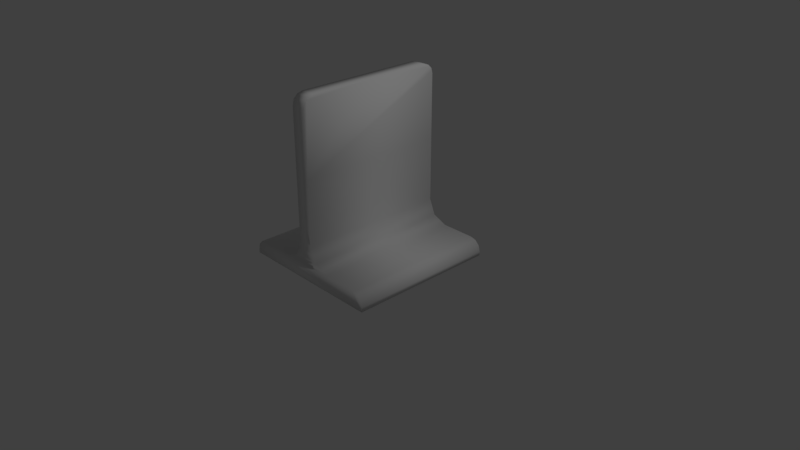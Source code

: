 # Source: dive.blend  (saved by Blender 2.79.0; exported with 4.5.12 LTS)
import bpy
from mathutils import Matrix  # noqa: F401  (used for matrix-valued properties, if any)

bpy.ops.wm.read_factory_settings(use_empty=True)
scene = bpy.context.scene
scene.name = 'Scene'

# ---- collections
col_collection_1 = bpy.data.collections.new('Collection 1'); scene.collection.children.link(col_collection_1)

# ---- materials (node trees are filled in below, after node groups)
mat_material_001 = bpy.data.materials.new('Material.001')
mat_material_001.alpha_threshold = 0.0
mat_material_001.use_transparent_shadow = False
mat_material_001.roughness = 0.5

# ---- material node trees

# ---- world
world_world = bpy.data.worlds.new('World'); scene.world = world_world
world_world.color = (0.05088, 0.05088, 0.05088)
world_world.use_sun_shadow = False
world_world.sun_shadow_jitter_overblur = 0.0
world_world.cycles.sampling_method = 'MANUAL'

# ---- cameras
cam_camera_001 = bpy.data.cameras.new('Camera.001')
cam_camera_001.clip_end = 100.0
cam_camera_001.lens = 35.0
cam_camera_001.sensor_width = 32.0
cam_camera_001.sensor_height = 18.0
cam_camera_001.ortho_scale = 7.314
cam_camera_001.dof.focus_distance = 0.0
cam_camera_001.dof.aperture_fstop = 128.0
cam_camera_001.dof.aperture_blades = 6
cam_camera = bpy.data.cameras.new('Camera')
cam_camera.clip_end = 100.0
cam_camera.lens = 35.0
cam_camera.sensor_width = 32.0
cam_camera.sensor_height = 18.0
cam_camera.ortho_scale = 7.314
cam_camera.dof.focus_distance = 0.0
cam_camera.dof.aperture_fstop = 128.0

# ---- lights
light_lamp_001 = bpy.data.lights.new('Lamp.001', 'POINT')
light_lamp_001.transmission_factor = 0.0
light_lamp_001.energy = 100.0
light_lamp_001.shadow_buffer_clip_start = 0.5
light_lamp_001.shadow_soft_size = 0.1
light_lamp_001.shadow_maximum_resolution = 0.006
light_lamp_001.use_absolute_resolution = True
light_lamp = bpy.data.lights.new('Lamp', 'POINT')
light_lamp.transmission_factor = 0.0
light_lamp.cutoff_distance = 30.0
light_lamp.energy = 100.0
light_lamp.shadow_buffer_clip_start = 1.001
light_lamp.shadow_soft_size = 0.1
light_lamp.shadow_maximum_resolution = 0.006
light_lamp.use_absolute_resolution = True

# ---- meshes
me_cube_001 = bpy.data.meshes.new('Cube.001')
me_cube_001.from_pydata([(1.0, 1.0, 0.0), (1.0, -1.0, 0.0), (-1.0, -1.0, 0.0), (-1.0, 1.0, 0.0), (0.1, 1.0, 0.4945), (0.3824, 1.0, 0.2121), (0.1827, 1.0, 0.2948), (0.3824, -1.0, 0.2121), (0.1, -1.0, 0.4945), (0.1827, -1.0, 0.2948), (-0.3824, 1.0, 0.2121), (-0.1, 1.0, 0.4945), (-0.1827, 1.0, 0.2948), (-0.1, -1.0, 0.4945), (-0.3824, -1.0, 0.2121), (-0.1827, -1.0, 0.2948), (0.1, 1.0, 2.204), (0.1, 0.8581, 2.345), (0.1, 0.981, 2.275), (0.1, 0.9291, 2.326), (0.1, -0.8581, 2.345), (0.1, -1.0, 2.204), (0.1, -0.9291, 2.326), (0.1, -0.981, 2.275), (-0.1, 0.8581, 2.345), (-0.1, 1.0, 2.204), (-0.1, 0.9291, 2.326), (-0.1, 0.981, 2.275), (-0.1, -1.0, 2.204), (-0.1, -0.8581, 2.345), (-0.1, -0.981, 2.275), (-0.1, -0.9291, 2.326), (0.8454, 1.0, 0.2121), (1.0, 1.0, 0.05755), (0.9227, 1.0, 0.1914), (0.9793, 1.0, 0.1348), (1.0, -1.0, 0.05755), (0.8454, -1.0, 0.2121), (0.9793, -1.0, 0.1348), (0.9227, -1.0, 0.1914), (-0.8454, -1.0, 0.2121), (-1.0, -1.0, 0.05755), (-0.9227, -1.0, 0.1914), (-0.9793, -1.0, 0.1348), (-1.0, 1.0, 0.05755), (-0.8454, 1.0, 0.2121), (-0.9793, 1.0, 0.1348), (-0.9227, 1.0, 0.1914), (-0.1, -1.0, 1.349), (-0.1, -0.9905, 2.239), (-0.1, -0.955, 2.3), (-0.1, -0.8936, 2.336), (-0.1, 1.788e-07, 2.345), (-0.1, 0.8936, 2.336), (-0.1, 0.955, 2.3), (-0.1, 0.9905, 2.239), (-0.1, 1.0, 1.349), (0.1, -1.0, 1.349), (0.1414, -1.0, 0.3947), (-0.1414, -1.0, 0.3947), (0.2826, -1.0, 0.2535), (-0.2826, -1.0, 0.2535), (0.1414, 1.0, 0.3947), (0.2826, 1.0, 0.2535), (-0.1414, 1.0, 0.3947), (-0.2826, 1.0, 0.2535), (0.1, -5.364e-07, 2.345), (0.1, 0.9905, 2.239), (0.1, 0.955, 2.3), (0.1, 0.8936, 2.336), (0.1, -0.8936, 2.336), (0.1, -0.955, 2.3), (0.1, -0.9905, 2.239), (0.1, 1.0, 1.349)], [], [(0, 1, 2, 3), (45, 40, 14, 10), (0, 33, 36, 1), (2, 41, 44, 3), (11, 13, 48, 28, 49, 30, 50, 31, 51, 29, 52, 24, 53, 26, 54, 27, 55, 25, 56), (37, 32, 5, 7), (57, 21, 28, 48), (2, 1, 36, 37, 7, 14, 40, 41), (58, 8, 13, 59), (60, 9, 15, 61), (62, 58, 9, 6), (63, 60, 7, 5), (59, 64, 12, 15), (61, 65, 10, 14), (66, 52, 29, 20), (67, 55, 27, 18), (68, 54, 26, 19), (69, 53, 24, 17), (70, 51, 31, 22), (71, 50, 30, 23), (72, 49, 28, 21), (8, 4, 73, 16, 67, 18, 68, 19, 69, 17, 66, 20, 70, 22, 71, 23, 72, 21, 57), (34, 35, 32), (35, 33, 32), (36, 38, 37), (38, 39, 37), (40, 42, 43), (42, 40, 45, 47), (43, 41, 40), (44, 46, 45), (34, 39, 38, 35), (35, 38, 36, 33), (42, 47, 46, 43), (43, 46, 44, 41), (62, 6, 12, 64), (56, 73, 4, 11), (63, 5, 10, 65), (3, 44, 45, 10, 5, 32, 33, 0), (32, 37, 39, 34), (46, 47, 45), (6, 63, 65, 12), (25, 16, 73, 56), (4, 62, 64, 11), (23, 30, 49, 72), (22, 31, 50, 71), (20, 29, 51, 70), (19, 26, 53, 69), (18, 27, 54, 68), (16, 25, 55, 67), (17, 24, 52, 66), (15, 12, 65, 61), (13, 11, 64, 59), (6, 9, 60, 63), (4, 8, 58, 62), (7, 60, 61, 14), (9, 58, 59, 15), (8, 57, 48, 13)])
me_cube_001.polygons.foreach_set('use_smooth', [True] * 57)
_uv = me_cube_001.uv_layers.new(name='UVMap')
_uv.uv.foreach_set('vector', [0.3258, 0.8227, 0.0001695, 0.8227, 0.0001695, 0.4971, 0.3258, 0.4971, 0.0003149, 0.0486, 0.3258, 0.04871, 0.3258, 0.1241, 0.000289, 0.124, 0.6518, 0.0002815, 0.6518, 0.009648, 0.3263, 0.009537, 0.3263, 0.0001695, 0.3258, 0.0002821, 0.3258, 0.009649, 0.0003283, 0.009537, 0.0003315, 0.0001695, 0.0002648, 0.1943, 0.3258, 0.1944, 0.3257, 0.3335, 0.3257, 0.4726, 0.3242, 0.4783, 0.3227, 0.484, 0.3185, 0.4881, 0.3144, 0.4923, 0.3087, 0.4939, 0.303, 0.4954, 0.1654, 0.4961, 0.0277, 0.4967, 0.0197, 0.4946, 0.01171, 0.4925, 0.007482, 0.4882, 0.003259, 0.484, 0.001714, 0.4782, 0.0001695, 0.4725, 0.0002172, 0.3334, 0.3263, 0.0486, 0.6518, 0.04871, 0.6518, 0.1241, 0.3263, 0.124, 0.7307, 0.1853, 0.7307, 0.3244, 0.6981, 0.3244, 0.6981, 0.1853, 0.3261, 0.8231, 0.6518, 0.8231, 0.6518, 0.8324, 0.6266, 0.8576, 0.5512, 0.8576, 0.4267, 0.8576, 0.3513, 0.8576, 0.3261, 0.8324, 0.7374, 0.02989, 0.7307, 0.04615, 0.6981, 0.04615, 0.6914, 0.02989, 0.7604, 0.006903, 0.7442, 0.01364, 0.6847, 0.01364, 0.6684, 0.006904, 0.6518, 0.1768, 0.3263, 0.1767, 0.3263, 0.1591, 0.6518, 0.1592, 0.6518, 0.1417, 0.3263, 0.1415, 0.3263, 0.124, 0.6518, 0.1241, 0.3258, 0.1768, 0.0002709, 0.1767, 0.0002769, 0.1591, 0.3258, 0.1592, 0.3258, 0.1417, 0.0002829, 0.1415, 0.000289, 0.124, 0.3258, 0.1241, 0.7307, 0.5, 0.6981, 0.5, 0.6981, 0.3603, 0.7307, 0.3603, 0.7307, 0.6696, 0.6981, 0.6696, 0.6981, 0.6636, 0.7307, 0.6636, 0.7307, 0.6577, 0.6981, 0.6577, 0.6981, 0.6517, 0.7307, 0.6517, 0.7307, 0.6457, 0.6981, 0.6457, 0.6981, 0.6397, 0.7307, 0.6397, 0.7307, 0.3543, 0.6981, 0.3543, 0.6981, 0.3483, 0.7307, 0.3483, 0.7307, 0.3423, 0.6981, 0.3423, 0.6981, 0.3364, 0.7307, 0.3364, 0.7307, 0.3304, 0.6981, 0.3304, 0.6981, 0.3244, 0.7307, 0.3244, 0.3263, 0.1943, 0.6518, 0.1944, 0.6517, 0.3335, 0.6517, 0.4726, 0.6502, 0.4783, 0.6487, 0.484, 0.6445, 0.4881, 0.6404, 0.4923, 0.6347, 0.4939, 0.629, 0.4954, 0.4914, 0.4961, 0.3537, 0.4967, 0.3457, 0.4946, 0.3377, 0.4925, 0.3335, 0.4882, 0.3293, 0.484, 0.3277, 0.4782, 0.3262, 0.4725, 0.3262, 0.3334, 0.3132, 0.8264, 0.3224, 0.8356, 0.3006, 0.8231, 0.3224, 0.8356, 0.3258, 0.8482, 0.3006, 0.8231, 0.6518, 0.8324, 0.6484, 0.845, 0.6266, 0.8576, 0.6484, 0.845, 0.6392, 0.8542, 0.6266, 0.8576, 0.3513, 0.8576, 0.3387, 0.8542, 0.3295, 0.845, 0.3258, 0.03569, 0.3258, 0.04871, 0.0003149, 0.0486, 0.0003194, 0.03558, 0.3295, 0.845, 0.3261, 0.8324, 0.3513, 0.8576, 0.0001695, 0.8482, 0.003541, 0.8356, 0.02534, 0.8231, 0.6518, 0.03569, 0.3263, 0.03558, 0.3263, 0.02256, 0.6518, 0.02267, 0.6518, 0.02267, 0.3263, 0.02256, 0.3263, 0.009537, 0.6518, 0.009648, 0.3258, 0.03569, 0.0003194, 0.03558, 0.0003239, 0.02256, 0.3258, 0.02267, 0.3258, 0.02267, 0.0003239, 0.02256, 0.0003283, 0.009537, 0.3258, 0.009649, 0.7374, 0.9701, 0.7442, 0.9864, 0.6847, 0.9864, 0.6914, 0.9701, 0.6981, 0.8147, 0.7307, 0.8147, 0.7307, 0.9538, 0.6981, 0.9538, 0.7604, 0.9931, 0.7767, 0.9998, 0.6522, 0.9998, 0.6684, 0.9931, 0.0001695, 0.8576, 0.0001695, 0.8482, 0.02534, 0.8231, 0.1007, 0.8231, 0.2252, 0.8231, 0.3006, 0.8231, 0.3258, 0.8482, 0.3258, 0.8576, 0.6518, 0.04871, 0.3263, 0.0486, 0.3263, 0.03558, 0.6518, 0.03569, 0.003541, 0.8356, 0.01275, 0.8264, 0.02534, 0.8231, 0.7442, 0.9864, 0.7604, 0.9931, 0.6684, 0.9931, 0.6847, 0.9864, 0.6981, 0.6756, 0.7307, 0.6756, 0.7307, 0.8147, 0.6981, 0.8147, 0.7307, 0.9538, 0.7374, 0.9701, 0.6914, 0.9701, 0.6981, 0.9538, 0.7307, 0.3364, 0.6981, 0.3364, 0.6981, 0.3304, 0.7307, 0.3304, 0.7307, 0.3483, 0.6981, 0.3483, 0.6981, 0.3423, 0.7307, 0.3423, 0.7307, 0.3603, 0.6981, 0.3603, 0.6981, 0.3543, 0.7307, 0.3543, 0.7307, 0.6517, 0.6981, 0.6517, 0.6981, 0.6457, 0.7307, 0.6457, 0.7307, 0.6636, 0.6981, 0.6636, 0.6981, 0.6577, 0.7307, 0.6577, 0.7307, 0.6756, 0.6981, 0.6756, 0.6981, 0.6696, 0.7307, 0.6696, 0.7307, 0.6397, 0.6981, 0.6397, 0.6981, 0.5, 0.7307, 0.5, 0.3258, 0.1592, 0.0002769, 0.1591, 0.0002829, 0.1415, 0.3258, 0.1417, 0.3258, 0.1944, 0.0002648, 0.1943, 0.0002709, 0.1767, 0.3258, 0.1768, 0.6518, 0.1592, 0.3263, 0.1591, 0.3263, 0.1415, 0.6518, 0.1417, 0.6518, 0.1944, 0.3263, 0.1943, 0.3263, 0.1767, 0.6518, 0.1768, 0.7767, 0.0001695, 0.7604, 0.006903, 0.6684, 0.006904, 0.6522, 0.0001698, 0.7442, 0.01364, 0.7374, 0.02989, 0.6914, 0.02989, 0.6847, 0.01364, 0.7307, 0.04615, 0.7307, 0.1853, 0.6981, 0.1853, 0.6981, 0.04615])
me_cube_001.materials.append(mat_material_001)
me_cube_001.use_remesh_preserve_volume = False
me_cube_001.use_remesh_preserve_attributes = False
me_cube_001.use_mirror_vertex_groups = False
me_cube_001.update()
me_cube_001.normals_split_custom_set([tuple(v) for v in zip(*[iter([0.5774, 0.5774, -0.5773, 0.5774, -0.5773, -0.5774, -0.5773, -0.5774, -0.5774, -0.5773, 0.5774, -0.5774, -0.09584, 0.6789, 0.728, -0.09584, -0.6789, 0.728, -0.1282, -0.7538, 0.6445, -0.1282, 0.7538, 0.6445, 0.5774, 0.5774, -0.5773, 0.728, 0.6789, 0.09584, 0.728, -0.6789, 0.09584, 0.5774, -0.5773, -0.5774, -0.5773, -0.5774, -0.5774, -0.728, -0.6789, 0.09584, -0.728, 0.6789, 0.09584, -0.5773, 0.5774, -0.5774, -0.6445, 0.7538, 0.1282, -0.6445, -0.7538, 0.1282, -0.7071, -0.7071, 0.0, -0.6789, -0.728, 0.09584, -0.7071, -0.683, 0.183, -0.6532, -0.6557, 0.3786, -0.7071, -0.5, 0.5, -0.6532, -0.3786, 0.6557, -0.7071, -0.183, 0.683, -0.6789, -0.09584, 0.728, -0.7071, 0.0, 0.7071, -0.6789, 0.09584, 0.728, -0.7071, 0.183, 0.683, -0.6532, 0.3786, 0.6557, -0.7071, 0.5, 0.5, -0.6532, 0.6557, 0.3786, -0.7071, 0.683, 0.183, -0.6789, 0.728, 0.09584, -0.7071, 0.7071, 0.0, 0.09584, -0.6789, 0.728, 0.09584, 0.6789, 0.728, 0.1282, 0.7538, 0.6445, 0.1282, -0.7538, 0.6445, 0.7071, -0.7071, -1.568e-10, 0.6789, -0.728, 0.09584, -0.6789, -0.728, 0.09584, -0.7071, -0.7071, 0.0, -0.5773, -0.5774, -0.5774, 0.5774, -0.5773, -0.5774, 0.728, -0.6789, 0.09584, 0.09584, -0.6789, 0.728, 0.1282, -0.7538, 0.6445, -0.1282, -0.7538, 0.6445, -0.09584, -0.6789, 0.728, -0.728, -0.6789, 0.09584, 0.6533, -0.7071, 0.2706, 0.6445, -0.7538, 0.1282, -0.6445, -0.7538, 0.1282, -0.6533, -0.7071, 0.2706, 0.2706, -0.7071, 0.6533, 0.4203, -0.8042, 0.4203, -0.4203, -0.8042, 0.4203, -0.2706, -0.7071, 0.6533, 0.6533, 0.7071, 0.2706, 0.6533, -0.7071, 0.2706, 0.4203, -0.8042, 0.4203, 0.4203, 0.8042, 0.4203, 0.2706, 0.7071, 0.6533, 0.2706, -0.7071, 0.6533, 0.1282, -0.7538, 0.6445, 0.1282, 0.7538, 0.6445, -0.6533, -0.7071, 0.2706, -0.6533, 0.7071, 0.2706, -0.4203, 0.8042, 0.4203, -0.4203, -0.8042, 0.4203, -0.2706, -0.7071, 0.6533, -0.2706, 0.7071, 0.6533, -0.1282, 0.7538, 0.6445, -0.1282, -0.7538, 0.6445, 0.7071, -2.426e-08, 0.7071, -0.7071, 0.0, 0.7071, -0.6789, -0.09584, 0.728, 0.6789, -0.09584, 0.728, 0.7071, 0.683, 0.183, -0.7071, 0.683, 0.183, -0.6532, 0.6557, 0.3786, 0.6532, 0.6557, 0.3786, 0.7071, 0.5, 0.5, -0.7071, 0.5, 0.5, -0.6532, 0.3786, 0.6557, 0.6532, 0.3786, 0.6557, 0.7071, 0.183, 0.683, -0.7071, 0.183, 0.683, -0.6789, 0.09584, 0.728, 0.6789, 0.09584, 0.728, 0.7071, -0.183, 0.683, -0.7071, -0.183, 0.683, -0.6532, -0.3786, 0.6557, 0.6532, -0.3786, 0.6557, 0.7071, -0.5, 0.5, -0.7071, -0.5, 0.5, -0.6532, -0.6557, 0.3786, 0.6532, -0.6557, 0.3786, 0.7071, -0.683, 0.183, -0.7071, -0.683, 0.183, -0.6789, -0.728, 0.09584, 0.6789, -0.728, 0.09584, 0.6445, -0.7538, 0.1282, 0.6445, 0.7538, 0.1282, 0.7071, 0.7071, -1.568e-10, 0.6789, 0.728, 0.09584, 0.7071, 0.683, 0.183, 0.6532, 0.6557, 0.3786, 0.7071, 0.5, 0.5, 0.6532, 0.3786, 0.6557, 0.7071, 0.183, 0.683, 0.6789, 0.09584, 0.728, 0.7071, -2.426e-08, 0.7071, 0.6789, -0.09584, 0.728, 0.7071, -0.183, 0.683, 0.6532, -0.3786, 0.6557, 0.7071, -0.5, 0.5, 0.6532, -0.6557, 0.3786, 0.7071, -0.683, 0.183, 0.6789, -0.728, 0.09584, 0.7071, -0.7071, -1.568e-10, 0.3786, 0.6532, 0.6557, 0.6557, 0.6532, 0.3786, 0.09584, 0.6789, 0.728, 0.6557, 0.6532, 0.3786, 0.728, 0.6789, 0.09584, 0.09584, 0.6789, 0.728, 0.728, -0.6789, 0.09584, 0.6557, -0.6532, 0.3786, 0.09584, -0.6789, 0.728, 0.6557, -0.6532, 0.3786, 0.3786, -0.6532, 0.6557, 0.09584, -0.6789, 0.728, -0.09584, -0.6789, 0.728, -0.3786, -0.6532, 0.6557, -0.6557, -0.6532, 0.3786, -0.3786, -0.6532, 0.6557, -0.09584, -0.6789, 0.728, -0.09584, 0.6789, 0.728, -0.3786, 0.6532, 0.6557, -0.6557, -0.6532, 0.3786, -0.728, -0.6789, 0.09584, -0.09584, -0.6789, 0.728, -0.728, 0.6789, 0.09584, -0.6557, 0.6532, 0.3786, -0.09584, 0.6789, 0.728, 0.3786, 0.6532, 0.6557, 0.3786, -0.6532, 0.6557, 0.6557, -0.6532, 0.3786, 0.6557, 0.6532, 0.3786, 0.6557, 0.6532, 0.3786, 0.6557, -0.6532, 0.3786, 0.728, -0.6789, 0.09584, 0.728, 0.6789, 0.09584, -0.3786, -0.6532, 0.6557, -0.3786, 0.6532, 0.6557, -0.6557, 0.6532, 0.3786, -0.6557, -0.6532, 0.3786, -0.6557, -0.6532, 0.3786, -0.6557, 0.6532, 0.3786, -0.728, 0.6789, 0.09584, -0.728, -0.6789, 0.09584, 0.6533, 0.7071, 0.2706, 0.4203, 0.8042, 0.4203, -0.4203, 0.8042, 0.4203, -0.6533, 0.7071, 0.2706, -0.7071, 0.7071, 0.0, 0.7071, 0.7071, -1.568e-10, 0.6445, 0.7538, 0.1282, -0.6445, 0.7538, 0.1282, 0.2706, 0.7071, 0.6533, 0.1282, 0.7538, 0.6445, -0.1282, 0.7538, 0.6445, -0.2706, 0.7071, 0.6533, -0.5773, 0.5774, -0.5774, -0.728, 0.6789, 0.09584, -0.09584, 0.6789, 0.728, -0.1282, 0.7538, 0.6445, 0.1282, 0.7538, 0.6445, 0.09584, 0.6789, 0.728, 0.728, 0.6789, 0.09584, 0.5774, 0.5774, -0.5773, 0.09584, 0.6789, 0.728, 0.09584, -0.6789, 0.728, 0.3786, -0.6532, 0.6557, 0.3786, 0.6532, 0.6557, -0.6557, 0.6532, 0.3786, -0.3786, 0.6532, 0.6557, -0.09584, 0.6789, 0.728, 0.4203, 0.8042, 0.4203, 0.2706, 0.7071, 0.6533, -0.2706, 0.7071, 0.6533, -0.4203, 0.8042, 0.4203, -0.6789, 0.728, 0.09584, 0.6789, 0.728, 0.09584, 0.7071, 0.7071, -1.568e-10, -0.7071, 0.7071, 0.0, 0.6445, 0.7538, 0.1282, 0.6533, 0.7071, 0.2706, -0.6533, 0.7071, 0.2706, -0.6445, 0.7538, 0.1282, 0.6532, -0.6557, 0.3786, -0.6532, -0.6557, 0.3786, -0.7071, -0.683, 0.183, 0.7071, -0.683, 0.183, 0.6532, -0.3786, 0.6557, -0.6532, -0.3786, 0.6557, -0.7071, -0.5, 0.5, 0.7071, -0.5, 0.5, 0.6789, -0.09584, 0.728, -0.6789, -0.09584, 0.728, -0.7071, -0.183, 0.683, 0.7071, -0.183, 0.683, 0.6532, 0.3786, 0.6557, -0.6532, 0.3786, 0.6557, -0.7071, 0.183, 0.683, 0.7071, 0.183, 0.683, 0.6532, 0.6557, 0.3786, -0.6532, 0.6557, 0.3786, -0.7071, 0.5, 0.5, 0.7071, 0.5, 0.5, 0.6789, 0.728, 0.09584, -0.6789, 0.728, 0.09584, -0.7071, 0.683, 0.183, 0.7071, 0.683, 0.183, 0.6789, 0.09584, 0.728, -0.6789, 0.09584, 0.728, -0.7071, 0.0, 0.7071, 0.7071, -2.426e-08, 0.7071, -0.4203, -0.8042, 0.4203, -0.4203, 0.8042, 0.4203, -0.2706, 0.7071, 0.6533, -0.2706, -0.7071, 0.6533, -0.6445, -0.7538, 0.1282, -0.6445, 0.7538, 0.1282, -0.6533, 0.7071, 0.2706, -0.6533, -0.7071, 0.2706, 0.4203, 0.8042, 0.4203, 0.4203, -0.8042, 0.4203, 0.2706, -0.7071, 0.6533, 0.2706, 0.7071, 0.6533, 0.6445, 0.7538, 0.1282, 0.6445, -0.7538, 0.1282, 0.6533, -0.7071, 0.2706, 0.6533, 0.7071, 0.2706, 0.1282, -0.7538, 0.6445, 0.2706, -0.7071, 0.6533, -0.2706, -0.7071, 0.6533, -0.1282, -0.7538, 0.6445, 0.4203, -0.8042, 0.4203, 0.6533, -0.7071, 0.2706, -0.6533, -0.7071, 0.2706, -0.4203, -0.8042, 0.4203, 0.6445, -0.7538, 0.1282, 0.7071, -0.7071, -1.568e-10, -0.7071, -0.7071, 0.0, -0.6445, -0.7538, 0.1282])] * 3)])

# ---- objects
ob_camera_001 = bpy.data.objects.new('Camera.001', cam_camera_001)
ob_lamp_001 = bpy.data.objects.new('Lamp.001', light_lamp_001)
ob_cube_001 = bpy.data.objects.new('Cube.001', me_cube_001)
ob_lamp = bpy.data.objects.new('Lamp', light_lamp)
ob_camera = bpy.data.objects.new('Camera', cam_camera)

# ---- transforms, parenting, visibility, modifiers, constraints
ob_camera_001.location = (7.481, -6.508, 5.344)
ob_camera_001.rotation_euler = (1.109, 9.305e-08, 0.8149)
ob_camera_001.scale = (1.0, 1.0, 1.0)
ob_camera_001.color = (0.8, 0.8, 0.8, 1.0)
ob_camera_001.lineart.crease_threshold = 0.0
ob_lamp_001.location = (4.076, 1.005, 5.904)
ob_lamp_001.rotation_euler = (0.6503, 0.05522, 1.866)
ob_lamp_001.color = (0.8, 0.8, 0.8, 1.0)
ob_lamp_001.lineart.crease_threshold = 0.0
ob_cube_001.location = (0.0, 0.0, 0.0)
ob_cube_001.rotation_euler = (-1.629e-07, 0.0, 0.0)
ob_cube_001.color = (0.8, 0.8, 0.8, 1.0)
ob_cube_001.lineart.crease_threshold = 0.0
ob_lamp.location = (4.076, 1.005, 5.904)
ob_lamp.rotation_euler = (0.6503, 0.05522, 1.866)
ob_lamp.lock_rotations_4d = False
ob_lamp.empty_display_type = 'ARROWS'
ob_lamp.color = (0.0, 0.0, 0.0, 0.0)
ob_lamp.lineart.crease_threshold = 0.0
ob_camera.location = (7.481, -6.508, 5.344)
ob_camera.rotation_euler = (1.109, 0.0, 0.8149)
ob_camera.lock_rotations_4d = False
ob_camera.empty_display_type = 'ARROWS'
ob_camera.color = (0.0, 0.0, 0.0, 0.0)
ob_camera.display_type = 'WIRE'
ob_camera.lineart.crease_threshold = 0.0

# ---- collection membership
col_collection_1.objects.link(ob_camera_001)
col_collection_1.objects.link(ob_lamp_001)
col_collection_1.objects.link(ob_cube_001)
col_collection_1.objects.link(ob_lamp)
col_collection_1.objects.link(ob_camera)

# ---- scene / render settings (as saved in the file)
scene.camera = ob_camera
scene.frame_start = 1; scene.frame_end = 250; scene.frame_set(1)
scene.render.engine = 'BLENDER_EEVEE_NEXT'
scene.render.resolution_percentage = 50
scene.render.dither_intensity = 0.0
scene.cycles.use_denoising = False
scene.cycles.samples = 128
scene.cycles.sampling_pattern = 'TABULATED_SOBOL'
scene.cycles.use_adaptive_sampling = False
scene.cycles.use_light_tree = False
scene.cycles.blur_glossy = 0.0
scene.cycles.sample_clamp_indirect = 0.0
scene.view_settings.view_transform = 'Standard'
bpy.context.view_layer.update()
